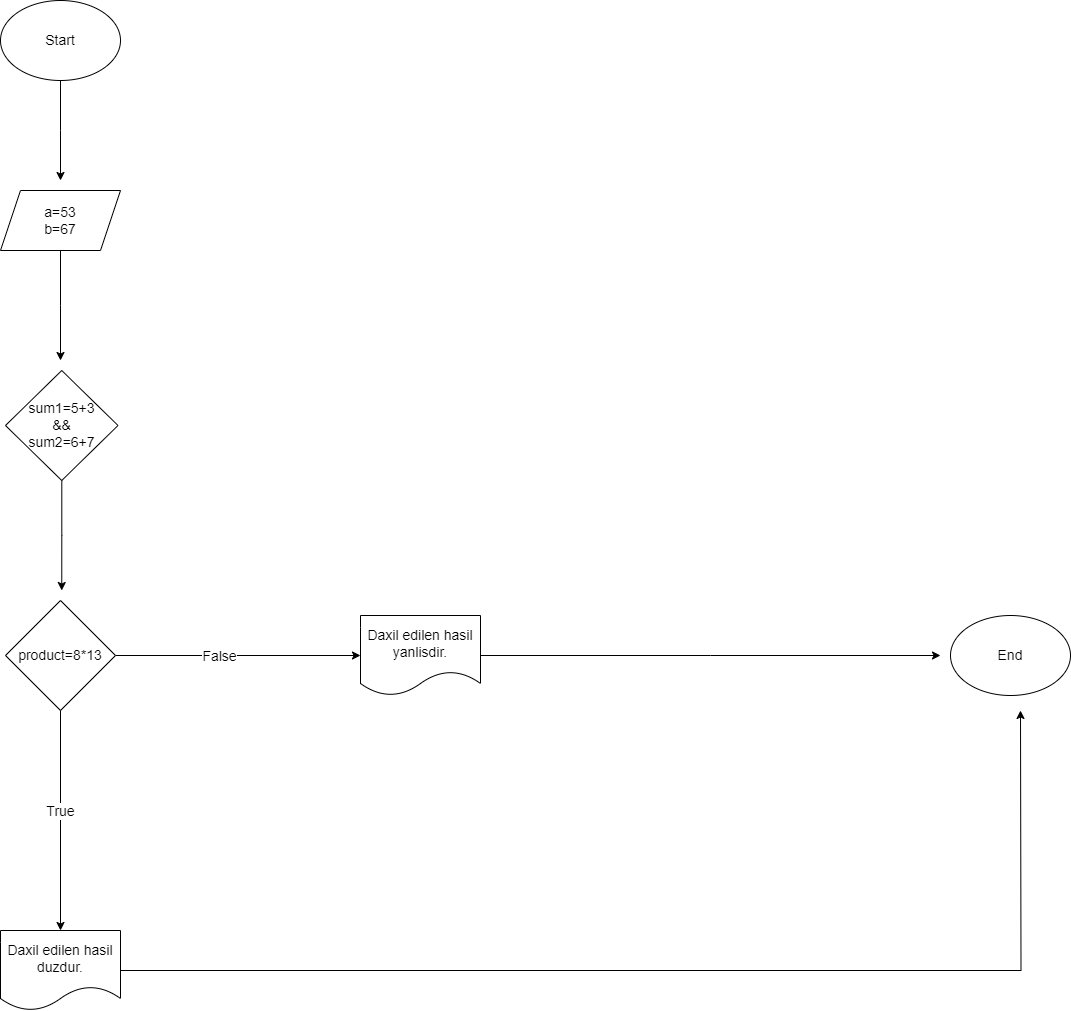

The diagram above was exported from draw.io. Its source (the exported page's mxGraphModel, read from the mxfile embedded in the PNG):
<mxGraphModel dx="1120" dy="478" grid="1" gridSize="10" guides="1" tooltips="1" connect="1" arrows="1" fold="1" page="1" pageScale="1" pageWidth="850" pageHeight="1100" math="0" shadow="0">
  <root>
    <mxCell id="0" />
    <mxCell id="1" parent="0" />
    <mxCell id="39weFNLAz42pxoLv_jf_-4" style="edgeStyle=orthogonalEdgeStyle;rounded=0;orthogonalLoop=1;jettySize=auto;html=1;" edge="1" parent="1" source="39weFNLAz42pxoLv_jf_-1">
      <mxGeometry relative="1" as="geometry">
        <mxPoint x="160" y="220" as="targetPoint" />
      </mxGeometry>
    </mxCell>
    <mxCell id="39weFNLAz42pxoLv_jf_-1" value="&lt;font style=&quot;font-size: 14px;&quot;&gt;Start&lt;/font&gt;" style="ellipse;whiteSpace=wrap;html=1;" vertex="1" parent="1">
      <mxGeometry x="100" y="40" width="120" height="80" as="geometry" />
    </mxCell>
    <mxCell id="39weFNLAz42pxoLv_jf_-94" style="edgeStyle=orthogonalEdgeStyle;rounded=0;orthogonalLoop=1;jettySize=auto;html=1;" edge="1" parent="1" source="39weFNLAz42pxoLv_jf_-2">
      <mxGeometry relative="1" as="geometry">
        <mxPoint x="160" y="400" as="targetPoint" />
      </mxGeometry>
    </mxCell>
    <mxCell id="39weFNLAz42pxoLv_jf_-2" value="&lt;font style=&quot;font-size: 14px;&quot;&gt;a=53&lt;br&gt;b=67&lt;br&gt;&lt;/font&gt;" style="shape=parallelogram;perimeter=parallelogramPerimeter;whiteSpace=wrap;html=1;fixedSize=1;" vertex="1" parent="1">
      <mxGeometry x="100" y="230" width="120" height="60" as="geometry" />
    </mxCell>
    <mxCell id="39weFNLAz42pxoLv_jf_-25" value="&lt;font style=&quot;font-size: 14px;&quot;&gt;End&lt;/font&gt;" style="ellipse;whiteSpace=wrap;html=1;" vertex="1" parent="1">
      <mxGeometry x="1050" y="655" width="120" height="80" as="geometry" />
    </mxCell>
    <mxCell id="39weFNLAz42pxoLv_jf_-93" style="edgeStyle=orthogonalEdgeStyle;rounded=0;orthogonalLoop=1;jettySize=auto;html=1;" edge="1" parent="1" source="39weFNLAz42pxoLv_jf_-65">
      <mxGeometry relative="1" as="geometry">
        <mxPoint x="1120" y="750" as="targetPoint" />
      </mxGeometry>
    </mxCell>
    <mxCell id="39weFNLAz42pxoLv_jf_-65" value="&lt;font style=&quot;font-size: 14px;&quot;&gt;Daxil edilen hasil duzdur.&lt;/font&gt;" style="shape=document;whiteSpace=wrap;html=1;boundedLbl=1;" vertex="1" parent="1">
      <mxGeometry x="100" y="970" width="120" height="80" as="geometry" />
    </mxCell>
    <mxCell id="39weFNLAz42pxoLv_jf_-82" style="edgeStyle=orthogonalEdgeStyle;rounded=0;orthogonalLoop=1;jettySize=auto;html=1;" edge="1" parent="1" source="39weFNLAz42pxoLv_jf_-71" target="39weFNLAz42pxoLv_jf_-83">
      <mxGeometry relative="1" as="geometry">
        <mxPoint x="400" y="830" as="targetPoint" />
      </mxGeometry>
    </mxCell>
    <mxCell id="39weFNLAz42pxoLv_jf_-84" value="&lt;font style=&quot;font-size: 14px;&quot;&gt;False&lt;/font&gt;" style="edgeLabel;html=1;align=center;verticalAlign=middle;resizable=0;points=[];" vertex="1" connectable="0" parent="39weFNLAz42pxoLv_jf_-82">
      <mxGeometry x="-0.16" relative="1" as="geometry">
        <mxPoint as="offset" />
      </mxGeometry>
    </mxCell>
    <mxCell id="39weFNLAz42pxoLv_jf_-89" style="edgeStyle=orthogonalEdgeStyle;rounded=0;orthogonalLoop=1;jettySize=auto;html=1;" edge="1" parent="1" source="39weFNLAz42pxoLv_jf_-83">
      <mxGeometry relative="1" as="geometry">
        <mxPoint x="1040" y="695" as="targetPoint" />
      </mxGeometry>
    </mxCell>
    <mxCell id="39weFNLAz42pxoLv_jf_-83" value="&lt;font style=&quot;font-size: 14px;&quot;&gt;Daxil edilen hasil yanlisdir.&lt;/font&gt;" style="shape=document;whiteSpace=wrap;html=1;boundedLbl=1;" vertex="1" parent="1">
      <mxGeometry x="460" y="655" width="120" height="80" as="geometry" />
    </mxCell>
    <mxCell id="39weFNLAz42pxoLv_jf_-88" style="edgeStyle=orthogonalEdgeStyle;rounded=0;orthogonalLoop=1;jettySize=auto;html=1;" edge="1" parent="1" source="39weFNLAz42pxoLv_jf_-3">
      <mxGeometry relative="1" as="geometry">
        <mxPoint x="161.25" y="630" as="targetPoint" />
      </mxGeometry>
    </mxCell>
    <mxCell id="39weFNLAz42pxoLv_jf_-3" value="&lt;font style=&quot;font-size: 14px;&quot;&gt;sum1=5+3&lt;br&gt;&amp;amp;&amp;amp;&lt;br&gt;sum2=6+7&lt;br&gt;&lt;/font&gt;" style="rhombus;whiteSpace=wrap;html=1;" vertex="1" parent="1">
      <mxGeometry x="105" y="410" width="112.5" height="110" as="geometry" />
    </mxCell>
    <mxCell id="39weFNLAz42pxoLv_jf_-91" style="edgeStyle=orthogonalEdgeStyle;rounded=0;orthogonalLoop=1;jettySize=auto;html=1;entryX=0.5;entryY=0;entryDx=0;entryDy=0;" edge="1" parent="1" source="39weFNLAz42pxoLv_jf_-71" target="39weFNLAz42pxoLv_jf_-65">
      <mxGeometry relative="1" as="geometry" />
    </mxCell>
    <mxCell id="39weFNLAz42pxoLv_jf_-92" value="&lt;font style=&quot;font-size: 14px;&quot;&gt;True&lt;/font&gt;" style="edgeLabel;html=1;align=center;verticalAlign=middle;resizable=0;points=[];" vertex="1" connectable="0" parent="39weFNLAz42pxoLv_jf_-91">
      <mxGeometry x="-0.0909" y="-1" relative="1" as="geometry">
        <mxPoint as="offset" />
      </mxGeometry>
    </mxCell>
    <mxCell id="39weFNLAz42pxoLv_jf_-71" value="&lt;span style=&quot;font-size: 14px;&quot;&gt;product=8*13&lt;/span&gt;" style="rhombus;whiteSpace=wrap;html=1;" vertex="1" parent="1">
      <mxGeometry x="105" y="640" width="110" height="110" as="geometry" />
    </mxCell>
  </root>
</mxGraphModel>